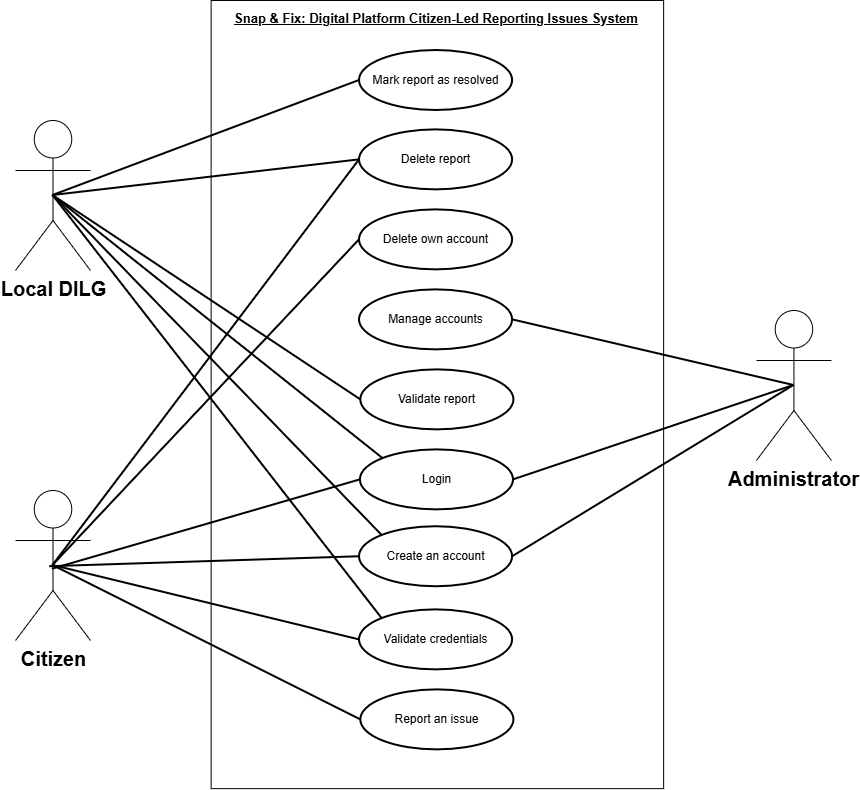

The diagram above was exported from draw.io. Its source (the exported page's mxGraphModel, read from the mxfile embedded in the PNG):
<mxGraphModel dx="2084" dy="822" grid="1" gridSize="10" guides="1" tooltips="1" connect="1" arrows="1" fold="1" page="1" pageScale="1" pageWidth="850" pageHeight="1100" background="#ffffff" math="0" shadow="0">
  <root>
    <mxCell id="0" />
    <mxCell id="1" parent="0" />
    <mxCell id="sYourZbzzLeX7f-1R0sQ-1" value="Citizen&lt;div&gt;&lt;br&gt;&lt;/div&gt;" style="shape=umlActor;verticalLabelPosition=bottom;verticalAlign=top;html=1;fontSize=20;fontStyle=1;fillColor=light-dark(#FFFFFF,transparent);strokeColor=light-dark(#000000,#000000);" parent="1" vertex="1">
      <mxGeometry x="-425" y="627" width="75" height="150" as="geometry" />
    </mxCell>
    <mxCell id="sYourZbzzLeX7f-1R0sQ-2" value="" style="rounded=0;whiteSpace=wrap;html=1;rotation=90;strokeColor=light-dark(#000000,#000000);fillColor=light-dark(#FFFFFF,#FBFEFF);" parent="1" vertex="1">
      <mxGeometry x="-397.18" y="304.82" width="788.12" height="452.5" as="geometry" />
    </mxCell>
    <mxCell id="sYourZbzzLeX7f-1R0sQ-5" value="&lt;div&gt;Local DILG&lt;/div&gt;" style="shape=umlActor;verticalLabelPosition=bottom;verticalAlign=top;html=1;fillColor=light-dark(#FFFFFF,transparent);fontSize=20;fontStyle=1;strokeColor=light-dark(#000000,#000000);" parent="1" vertex="1">
      <mxGeometry x="-425" y="257" width="75" height="150" as="geometry" />
    </mxCell>
    <mxCell id="sYourZbzzLeX7f-1R0sQ-6" value="&lt;div&gt;&lt;b&gt;&lt;font style=&quot;font-size: 20px;&quot;&gt;Administrator&lt;/font&gt;&lt;/b&gt;&lt;/div&gt;" style="shape=umlActor;verticalLabelPosition=bottom;verticalAlign=top;html=1;fillColor=light-dark(#FFFFFF,transparent);strokeColor=light-dark(#000000,#000000);" parent="1" vertex="1">
      <mxGeometry x="315.94" y="447" width="75" height="150" as="geometry" />
    </mxCell>
    <mxCell id="sYourZbzzLeX7f-1R0sQ-9" value="Snap &amp;amp; Fix: Digital Platform Citizen-Led Reporting Issues System" style="text;html=1;whiteSpace=wrap;strokeColor=none;fillColor=none;align=center;verticalAlign=middle;rounded=0;fontColor=light-dark(#000000,#000000);fontStyle=5;fontSize=13;" parent="1" vertex="1">
      <mxGeometry x="-229" y="140" width="450" height="30" as="geometry" />
    </mxCell>
    <mxCell id="sYourZbzzLeX7f-1R0sQ-10" value="&lt;font&gt;Report an issue&lt;/font&gt;" style="ellipse;whiteSpace=wrap;html=1;strokeColor=light-dark(#000000,#000000);fillColor=light-dark(#FFFFFF,transparent);strokeWidth=2;fontColor=light-dark(#000000,#000000);" parent="1" vertex="1">
      <mxGeometry x="-79.68" y="826.37" width="153.12" height="60" as="geometry" />
    </mxCell>
    <mxCell id="sYourZbzzLeX7f-1R0sQ-11" value="Create an account" style="ellipse;whiteSpace=wrap;html=1;strokeColor=light-dark(#000000,#000000);fillColor=light-dark(#FFFFFF,transparent);strokeWidth=2;fontColor=light-dark(#000000,#000000);" parent="1" vertex="1">
      <mxGeometry x="-81" y="663.24" width="153.12" height="60" as="geometry" />
    </mxCell>
    <mxCell id="sYourZbzzLeX7f-1R0sQ-13" value="" style="endArrow=none;html=1;rounded=0;entryX=0;entryY=0.5;entryDx=0;entryDy=0;exitX=0.457;exitY=0.508;exitDx=0;exitDy=0;exitPerimeter=0;strokeColor=light-dark(#000000,#000000);strokeWidth=2;" parent="1" source="sYourZbzzLeX7f-1R0sQ-1" target="sYourZbzzLeX7f-1R0sQ-11" edge="1">
      <mxGeometry width="50" height="50" relative="1" as="geometry">
        <mxPoint x="-280" y="917" as="sourcePoint" />
        <mxPoint x="-230" y="867" as="targetPoint" />
      </mxGeometry>
    </mxCell>
    <mxCell id="sYourZbzzLeX7f-1R0sQ-15" value="" style="endArrow=none;html=1;rounded=0;entryX=0;entryY=0.5;entryDx=0;entryDy=0;exitX=0.5;exitY=0.5;exitDx=0;exitDy=0;exitPerimeter=0;strokeColor=light-dark(#000000,#000000);strokeWidth=2;" parent="1" source="sYourZbzzLeX7f-1R0sQ-1" target="sYourZbzzLeX7f-1R0sQ-10" edge="1">
      <mxGeometry width="50" height="50" relative="1" as="geometry">
        <mxPoint x="-100" y="937" as="sourcePoint" />
        <mxPoint x="169" y="1047" as="targetPoint" />
      </mxGeometry>
    </mxCell>
    <mxCell id="sYourZbzzLeX7f-1R0sQ-16" value="Login" style="ellipse;whiteSpace=wrap;html=1;strokeColor=light-dark(#000000,#000000);fillColor=light-dark(#FFFFFF,transparent);strokeWidth=2;fontColor=light-dark(#000000,#000000);" parent="1" vertex="1">
      <mxGeometry x="-80.12" y="586.37" width="153.12" height="60" as="geometry" />
    </mxCell>
    <mxCell id="sYourZbzzLeX7f-1R0sQ-17" value="" style="endArrow=none;html=1;rounded=0;entryX=0;entryY=0.5;entryDx=0;entryDy=0;exitX=0.491;exitY=0.525;exitDx=0;exitDy=0;exitPerimeter=0;strokeColor=light-dark(#000000,#000000);strokeWidth=2;" parent="1" source="sYourZbzzLeX7f-1R0sQ-1" target="sYourZbzzLeX7f-1R0sQ-16" edge="1">
      <mxGeometry width="50" height="50" relative="1" as="geometry">
        <mxPoint x="-100" y="890" as="sourcePoint" />
        <mxPoint x="169" y="757" as="targetPoint" />
      </mxGeometry>
    </mxCell>
    <mxCell id="sYourZbzzLeX7f-1R0sQ-18" value="" style="endArrow=none;html=1;rounded=0;entryX=0;entryY=0;entryDx=0;entryDy=0;exitX=0.5;exitY=0.5;exitDx=0;exitDy=0;exitPerimeter=0;strokeColor=light-dark(#000000,#000000);strokeWidth=2;" parent="1" source="sYourZbzzLeX7f-1R0sQ-5" target="sYourZbzzLeX7f-1R0sQ-16" edge="1">
      <mxGeometry width="50" height="50" relative="1" as="geometry">
        <mxPoint x="-70" y="942" as="sourcePoint" />
        <mxPoint x="219" y="767" as="targetPoint" />
      </mxGeometry>
    </mxCell>
    <mxCell id="sYourZbzzLeX7f-1R0sQ-19" value="" style="endArrow=none;html=1;rounded=0;entryX=0;entryY=0;entryDx=0;entryDy=0;exitX=0.5;exitY=0.5;exitDx=0;exitDy=0;exitPerimeter=0;strokeColor=light-dark(#000000,#000000);strokeWidth=2;" parent="1" source="sYourZbzzLeX7f-1R0sQ-5" target="sYourZbzzLeX7f-1R0sQ-11" edge="1">
      <mxGeometry width="50" height="50" relative="1" as="geometry">
        <mxPoint x="80" y="647" as="sourcePoint" />
        <mxPoint x="409" y="911" as="targetPoint" />
      </mxGeometry>
    </mxCell>
    <mxCell id="sYourZbzzLeX7f-1R0sQ-20" value="Validate credentials" style="ellipse;whiteSpace=wrap;html=1;strokeColor=light-dark(#000000,#000000);fillColor=light-dark(#FFFFFF,transparent);strokeWidth=2;fontColor=light-dark(#000000,#000000);" parent="1" vertex="1">
      <mxGeometry x="-81" y="746.37" width="153.12" height="60" as="geometry" />
    </mxCell>
    <mxCell id="sYourZbzzLeX7f-1R0sQ-21" value="" style="endArrow=none;html=1;rounded=0;entryX=0;entryY=0.5;entryDx=0;entryDy=0;exitX=0.5;exitY=0.5;exitDx=0;exitDy=0;exitPerimeter=0;strokeColor=light-dark(#000000,#000000);strokeWidth=2;" parent="1" source="sYourZbzzLeX7f-1R0sQ-1" target="sYourZbzzLeX7f-1R0sQ-20" edge="1">
      <mxGeometry width="50" height="50" relative="1" as="geometry">
        <mxPoint x="-120" y="527" as="sourcePoint" />
        <mxPoint x="209" y="791" as="targetPoint" />
      </mxGeometry>
    </mxCell>
    <mxCell id="sYourZbzzLeX7f-1R0sQ-22" value="" style="endArrow=none;html=1;rounded=0;entryX=0;entryY=0;entryDx=0;entryDy=0;exitX=0.5;exitY=0.5;exitDx=0;exitDy=0;exitPerimeter=0;strokeColor=light-dark(#000000,#000000);strokeWidth=2;" parent="1" source="sYourZbzzLeX7f-1R0sQ-5" target="sYourZbzzLeX7f-1R0sQ-20" edge="1">
      <mxGeometry width="50" height="50" relative="1" as="geometry">
        <mxPoint x="90" y="882" as="sourcePoint" />
        <mxPoint x="396" y="807" as="targetPoint" />
      </mxGeometry>
    </mxCell>
    <mxCell id="sYourZbzzLeX7f-1R0sQ-23" value="Validate report" style="ellipse;whiteSpace=wrap;html=1;strokeColor=light-dark(#000000,#000000);fillColor=light-dark(#FFFFFF,transparent);strokeWidth=2;fontColor=light-dark(#000000,#000000);" parent="1" vertex="1">
      <mxGeometry x="-79.68" y="506.37" width="153.12" height="60" as="geometry" />
    </mxCell>
    <mxCell id="sYourZbzzLeX7f-1R0sQ-24" value="" style="endArrow=none;html=1;rounded=0;entryX=0;entryY=0.5;entryDx=0;entryDy=0;exitX=0.5;exitY=0.5;exitDx=0;exitDy=0;exitPerimeter=0;strokeColor=light-dark(#000000,#000000);strokeWidth=2;" parent="1" source="sYourZbzzLeX7f-1R0sQ-5" target="sYourZbzzLeX7f-1R0sQ-23" edge="1">
      <mxGeometry width="50" height="50" relative="1" as="geometry">
        <mxPoint x="-100" y="647" as="sourcePoint" />
        <mxPoint x="229" y="1041" as="targetPoint" />
      </mxGeometry>
    </mxCell>
    <mxCell id="sYourZbzzLeX7f-1R0sQ-27" value="Delete own account" style="ellipse;whiteSpace=wrap;html=1;strokeColor=light-dark(#000000,#000000);fillColor=light-dark(#FFFFFF,transparent);strokeWidth=2;fontColor=light-dark(#000000,#000000);" parent="1" vertex="1">
      <mxGeometry x="-81" y="346.37" width="153.12" height="60" as="geometry" />
    </mxCell>
    <mxCell id="sYourZbzzLeX7f-1R0sQ-28" value="Delete report" style="ellipse;whiteSpace=wrap;html=1;strokeColor=light-dark(#000000,#000000);fillColor=light-dark(#FFFFFF,transparent);strokeWidth=2;fontColor=light-dark(#000000,#000000);" parent="1" vertex="1">
      <mxGeometry x="-81" y="266.37" width="153.12" height="60" as="geometry" />
    </mxCell>
    <mxCell id="sYourZbzzLeX7f-1R0sQ-29" value="" style="endArrow=none;html=1;rounded=0;entryX=0;entryY=0.5;entryDx=0;entryDy=0;exitX=0.5;exitY=0.5;exitDx=0;exitDy=0;exitPerimeter=0;strokeColor=light-dark(#000000,#000000);strokeWidth=2;" parent="1" source="sYourZbzzLeX7f-1R0sQ-1" target="sYourZbzzLeX7f-1R0sQ-28" edge="1">
      <mxGeometry width="50" height="50" relative="1" as="geometry">
        <mxPoint x="-130" y="856" as="sourcePoint" />
        <mxPoint x="178" y="747" as="targetPoint" />
      </mxGeometry>
    </mxCell>
    <mxCell id="sYourZbzzLeX7f-1R0sQ-30" value="" style="endArrow=none;html=1;rounded=0;entryX=0;entryY=0.5;entryDx=0;entryDy=0;exitX=0.5;exitY=0.5;exitDx=0;exitDy=0;exitPerimeter=0;strokeColor=light-dark(#000000,#000000);strokeWidth=2;" parent="1" source="sYourZbzzLeX7f-1R0sQ-5" target="sYourZbzzLeX7f-1R0sQ-28" edge="1">
      <mxGeometry width="50" height="50" relative="1" as="geometry">
        <mxPoint x="-200" y="606" as="sourcePoint" />
        <mxPoint x="108" y="497" as="targetPoint" />
      </mxGeometry>
    </mxCell>
    <mxCell id="sYourZbzzLeX7f-1R0sQ-31" value="" style="endArrow=none;html=1;rounded=0;entryX=0;entryY=0.5;entryDx=0;entryDy=0;exitX=0.5;exitY=0.5;exitDx=0;exitDy=0;exitPerimeter=0;strokeColor=light-dark(#000000,#000000);strokeWidth=2;" parent="1" source="sYourZbzzLeX7f-1R0sQ-1" target="sYourZbzzLeX7f-1R0sQ-27" edge="1">
      <mxGeometry width="50" height="50" relative="1" as="geometry">
        <mxPoint x="-270" y="826" as="sourcePoint" />
        <mxPoint x="38" y="717" as="targetPoint" />
      </mxGeometry>
    </mxCell>
    <mxCell id="sYourZbzzLeX7f-1R0sQ-32" value="" style="endArrow=none;html=1;rounded=0;entryX=0.5;entryY=0.5;entryDx=0;entryDy=0;exitX=1;exitY=0.5;exitDx=0;exitDy=0;strokeColor=light-dark(#000000,#000000);strokeWidth=2;entryPerimeter=0;" parent="1" source="sYourZbzzLeX7f-1R0sQ-16" target="sYourZbzzLeX7f-1R0sQ-6" edge="1">
      <mxGeometry width="50" height="50" relative="1" as="geometry">
        <mxPoint x="410" y="746" as="sourcePoint" />
        <mxPoint x="718" y="637" as="targetPoint" />
      </mxGeometry>
    </mxCell>
    <mxCell id="sYourZbzzLeX7f-1R0sQ-33" value="" style="endArrow=none;html=1;rounded=0;entryX=0.5;entryY=0.5;entryDx=0;entryDy=0;exitX=1;exitY=0.5;exitDx=0;exitDy=0;strokeColor=light-dark(#000000,#000000);strokeWidth=2;entryPerimeter=0;" parent="1" source="sYourZbzzLeX7f-1R0sQ-36" target="sYourZbzzLeX7f-1R0sQ-6" edge="1">
      <mxGeometry width="50" height="50" relative="1" as="geometry">
        <mxPoint x="400" y="676" as="sourcePoint" />
        <mxPoint x="708" y="567" as="targetPoint" />
      </mxGeometry>
    </mxCell>
    <mxCell id="sYourZbzzLeX7f-1R0sQ-34" value="" style="endArrow=none;html=1;rounded=0;entryX=0.5;entryY=0.5;entryDx=0;entryDy=0;strokeColor=light-dark(#000000,#000000);strokeWidth=2;exitX=1;exitY=0.5;exitDx=0;exitDy=0;entryPerimeter=0;" parent="1" source="sYourZbzzLeX7f-1R0sQ-11" target="sYourZbzzLeX7f-1R0sQ-6" edge="1">
      <mxGeometry width="50" height="50" relative="1" as="geometry">
        <mxPoint x="430" y="906" as="sourcePoint" />
        <mxPoint x="738" y="797" as="targetPoint" />
      </mxGeometry>
    </mxCell>
    <mxCell id="sYourZbzzLeX7f-1R0sQ-36" value="Manage accounts" style="ellipse;whiteSpace=wrap;html=1;strokeColor=light-dark(#000000,#000000);fillColor=light-dark(#FFFFFF,transparent);strokeWidth=2;fontColor=light-dark(#000000,#000000);" parent="1" vertex="1">
      <mxGeometry x="-81" y="426.37" width="153.12" height="60" as="geometry" />
    </mxCell>
    <mxCell id="hcHgCiqhGE7piZ2xvkKv-1" value="Mark report as resolved" style="ellipse;whiteSpace=wrap;html=1;strokeColor=light-dark(#000000,#000000);fillColor=light-dark(#FFFFFF,transparent);strokeWidth=2;fontColor=light-dark(#000000,#000000);" parent="1" vertex="1">
      <mxGeometry x="-81" y="187" width="153.12" height="60" as="geometry" />
    </mxCell>
    <mxCell id="hcHgCiqhGE7piZ2xvkKv-2" value="" style="endArrow=none;html=1;rounded=0;entryX=0;entryY=0.5;entryDx=0;entryDy=0;exitX=0.5;exitY=0.5;exitDx=0;exitDy=0;exitPerimeter=0;strokeColor=light-dark(#000000,#000000);strokeWidth=2;" parent="1" source="sYourZbzzLeX7f-1R0sQ-5" target="hcHgCiqhGE7piZ2xvkKv-1" edge="1">
      <mxGeometry width="50" height="50" relative="1" as="geometry">
        <mxPoint x="-190" y="373" as="sourcePoint" />
        <mxPoint x="116" y="337" as="targetPoint" />
      </mxGeometry>
    </mxCell>
  </root>
</mxGraphModel>